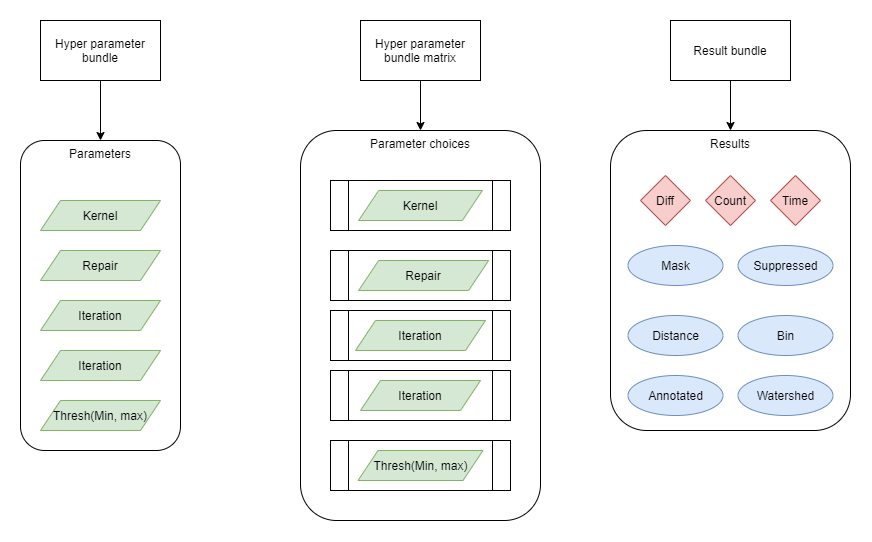

The diagram above was exported from draw.io. Its source (the exported page's mxGraphModel, read from the mxfile embedded in the PNG):
<mxGraphModel dx="1463" dy="846" grid="1" gridSize="10" guides="1" tooltips="1" connect="1" arrows="1" fold="1" page="1" pageScale="1" pageWidth="1169" pageHeight="827" math="0" shadow="0">
  <root>
    <mxCell id="HTvxAAJXH_xTbhdueTIU-0" />
    <mxCell id="HTvxAAJXH_xTbhdueTIU-1" parent="HTvxAAJXH_xTbhdueTIU-0" />
    <mxCell id="Ghi6Mftm5brrv1TUixKx-7" style="edgeStyle=orthogonalEdgeStyle;rounded=0;orthogonalLoop=1;jettySize=auto;html=1;exitX=0.5;exitY=1;exitDx=0;exitDy=0;entryX=0.5;entryY=0;entryDx=0;entryDy=0;startArrow=none;startFill=0;" edge="1" parent="HTvxAAJXH_xTbhdueTIU-1" source="HTvxAAJXH_xTbhdueTIU-2" target="Ghi6Mftm5brrv1TUixKx-5">
      <mxGeometry relative="1" as="geometry" />
    </mxCell>
    <mxCell id="HTvxAAJXH_xTbhdueTIU-2" value="Hyper parameter bundle" style="rounded=0;whiteSpace=wrap;html=1;" vertex="1" parent="HTvxAAJXH_xTbhdueTIU-1">
      <mxGeometry x="180" y="220" width="120" height="60" as="geometry" />
    </mxCell>
    <mxCell id="Ghi6Mftm5brrv1TUixKx-27" style="edgeStyle=orthogonalEdgeStyle;rounded=0;orthogonalLoop=1;jettySize=auto;html=1;exitX=0.5;exitY=1;exitDx=0;exitDy=0;entryX=0.5;entryY=0;entryDx=0;entryDy=0;startArrow=none;startFill=0;" edge="1" parent="HTvxAAJXH_xTbhdueTIU-1" source="HTvxAAJXH_xTbhdueTIU-3" target="Ghi6Mftm5brrv1TUixKx-9">
      <mxGeometry relative="1" as="geometry" />
    </mxCell>
    <mxCell id="HTvxAAJXH_xTbhdueTIU-3" value="Hyper parameter bundle matrix&lt;br&gt;" style="rounded=0;whiteSpace=wrap;html=1;" vertex="1" parent="HTvxAAJXH_xTbhdueTIU-1">
      <mxGeometry x="500" y="220" width="120" height="60" as="geometry" />
    </mxCell>
    <mxCell id="Ghi6Mftm5brrv1TUixKx-45" style="edgeStyle=orthogonalEdgeStyle;rounded=0;orthogonalLoop=1;jettySize=auto;html=1;exitX=0.5;exitY=1;exitDx=0;exitDy=0;entryX=0.5;entryY=0;entryDx=0;entryDy=0;startArrow=none;startFill=0;" edge="1" parent="HTvxAAJXH_xTbhdueTIU-1" source="HTvxAAJXH_xTbhdueTIU-4" target="Ghi6Mftm5brrv1TUixKx-29">
      <mxGeometry relative="1" as="geometry" />
    </mxCell>
    <mxCell id="HTvxAAJXH_xTbhdueTIU-4" value="Result bundle" style="rounded=0;whiteSpace=wrap;html=1;" vertex="1" parent="HTvxAAJXH_xTbhdueTIU-1">
      <mxGeometry x="810" y="220" width="120" height="60" as="geometry" />
    </mxCell>
    <mxCell id="Ghi6Mftm5brrv1TUixKx-6" value="" style="group" vertex="1" connectable="0" parent="HTvxAAJXH_xTbhdueTIU-1">
      <mxGeometry x="160" y="340" width="160" height="310" as="geometry" />
    </mxCell>
    <mxCell id="Ghi6Mftm5brrv1TUixKx-5" value="Parameters" style="rounded=1;whiteSpace=wrap;html=1;align=center;verticalAlign=top;" vertex="1" parent="Ghi6Mftm5brrv1TUixKx-6">
      <mxGeometry width="160" height="310" as="geometry" />
    </mxCell>
    <mxCell id="Ghi6Mftm5brrv1TUixKx-0" value="Kernel" style="shape=parallelogram;perimeter=parallelogramPerimeter;whiteSpace=wrap;html=1;fixedSize=1;fillColor=#d5e8d4;strokeColor=#82b366;" vertex="1" parent="Ghi6Mftm5brrv1TUixKx-6">
      <mxGeometry x="20" y="60" width="120" height="30" as="geometry" />
    </mxCell>
    <mxCell id="Ghi6Mftm5brrv1TUixKx-1" value="Repair" style="shape=parallelogram;perimeter=parallelogramPerimeter;whiteSpace=wrap;html=1;fixedSize=1;fillColor=#d5e8d4;strokeColor=#82b366;" vertex="1" parent="Ghi6Mftm5brrv1TUixKx-6">
      <mxGeometry x="20" y="110" width="120" height="30" as="geometry" />
    </mxCell>
    <mxCell id="Ghi6Mftm5brrv1TUixKx-2" value="Thresh(Min, max)" style="shape=parallelogram;perimeter=parallelogramPerimeter;whiteSpace=wrap;html=1;fixedSize=1;fillColor=#d5e8d4;strokeColor=#82b366;" vertex="1" parent="Ghi6Mftm5brrv1TUixKx-6">
      <mxGeometry x="20" y="260" width="120" height="30" as="geometry" />
    </mxCell>
    <mxCell id="Ghi6Mftm5brrv1TUixKx-3" value="Iteration" style="shape=parallelogram;perimeter=parallelogramPerimeter;whiteSpace=wrap;html=1;fixedSize=1;fillColor=#d5e8d4;strokeColor=#82b366;" vertex="1" parent="Ghi6Mftm5brrv1TUixKx-6">
      <mxGeometry x="20" y="210" width="120" height="30" as="geometry" />
    </mxCell>
    <mxCell id="Ghi6Mftm5brrv1TUixKx-4" value="Iteration" style="shape=parallelogram;perimeter=parallelogramPerimeter;whiteSpace=wrap;html=1;fixedSize=1;fillColor=#d5e8d4;strokeColor=#82b366;" vertex="1" parent="Ghi6Mftm5brrv1TUixKx-6">
      <mxGeometry x="20" y="160" width="120" height="30" as="geometry" />
    </mxCell>
    <mxCell id="Ghi6Mftm5brrv1TUixKx-8" value="" style="group" vertex="1" connectable="0" parent="HTvxAAJXH_xTbhdueTIU-1">
      <mxGeometry x="440" y="330" width="240" height="390" as="geometry" />
    </mxCell>
    <mxCell id="Ghi6Mftm5brrv1TUixKx-9" value="Parameter choices" style="rounded=1;whiteSpace=wrap;html=1;align=center;verticalAlign=top;" vertex="1" parent="Ghi6Mftm5brrv1TUixKx-8">
      <mxGeometry width="240" height="390" as="geometry" />
    </mxCell>
    <mxCell id="Ghi6Mftm5brrv1TUixKx-17" value="" style="group" vertex="1" connectable="0" parent="Ghi6Mftm5brrv1TUixKx-8">
      <mxGeometry x="30" y="50" width="180" height="50" as="geometry" />
    </mxCell>
    <mxCell id="Ghi6Mftm5brrv1TUixKx-15" value="" style="shape=process;whiteSpace=wrap;html=1;backgroundOutline=1;align=center;verticalAlign=top;" vertex="1" parent="Ghi6Mftm5brrv1TUixKx-17">
      <mxGeometry width="180" height="50" as="geometry" />
    </mxCell>
    <mxCell id="Ghi6Mftm5brrv1TUixKx-10" value="Kernel" style="shape=parallelogram;perimeter=parallelogramPerimeter;whiteSpace=wrap;html=1;fixedSize=1;fillColor=#d5e8d4;strokeColor=#82b366;" vertex="1" parent="Ghi6Mftm5brrv1TUixKx-17">
      <mxGeometry x="28.121250000000032" y="10" width="123.75" height="30" as="geometry" />
    </mxCell>
    <mxCell id="Ghi6Mftm5brrv1TUixKx-18" value="" style="group" vertex="1" connectable="0" parent="Ghi6Mftm5brrv1TUixKx-8">
      <mxGeometry x="30" y="120" width="180" height="50" as="geometry" />
    </mxCell>
    <mxCell id="Ghi6Mftm5brrv1TUixKx-19" value="" style="shape=process;whiteSpace=wrap;html=1;backgroundOutline=1;align=center;verticalAlign=top;" vertex="1" parent="Ghi6Mftm5brrv1TUixKx-18">
      <mxGeometry width="180" height="50" as="geometry" />
    </mxCell>
    <mxCell id="Ghi6Mftm5brrv1TUixKx-11" value="Repair" style="shape=parallelogram;perimeter=parallelogramPerimeter;whiteSpace=wrap;html=1;fixedSize=1;fillColor=#d5e8d4;strokeColor=#82b366;" vertex="1" parent="Ghi6Mftm5brrv1TUixKx-18">
      <mxGeometry x="28.120000000000005" y="10" width="130" height="30" as="geometry" />
    </mxCell>
    <mxCell id="Ghi6Mftm5brrv1TUixKx-21" value="" style="group" vertex="1" connectable="0" parent="Ghi6Mftm5brrv1TUixKx-8">
      <mxGeometry x="30" y="180" width="180" height="50" as="geometry" />
    </mxCell>
    <mxCell id="Ghi6Mftm5brrv1TUixKx-22" value="" style="shape=process;whiteSpace=wrap;html=1;backgroundOutline=1;align=center;verticalAlign=top;" vertex="1" parent="Ghi6Mftm5brrv1TUixKx-21">
      <mxGeometry width="180" height="50" as="geometry" />
    </mxCell>
    <mxCell id="Ghi6Mftm5brrv1TUixKx-14" value="Iteration" style="shape=parallelogram;perimeter=parallelogramPerimeter;whiteSpace=wrap;html=1;fixedSize=1;fillColor=#d5e8d4;strokeColor=#82b366;" vertex="1" parent="Ghi6Mftm5brrv1TUixKx-21">
      <mxGeometry x="25" y="10" width="130" height="30" as="geometry" />
    </mxCell>
    <mxCell id="Ghi6Mftm5brrv1TUixKx-23" value="" style="group" vertex="1" connectable="0" parent="Ghi6Mftm5brrv1TUixKx-8">
      <mxGeometry x="30" y="240" width="180" height="50" as="geometry" />
    </mxCell>
    <mxCell id="Ghi6Mftm5brrv1TUixKx-24" value="" style="shape=process;whiteSpace=wrap;html=1;backgroundOutline=1;align=center;verticalAlign=top;" vertex="1" parent="Ghi6Mftm5brrv1TUixKx-23">
      <mxGeometry width="180" height="50" as="geometry" />
    </mxCell>
    <mxCell id="Ghi6Mftm5brrv1TUixKx-13" value="Iteration" style="shape=parallelogram;perimeter=parallelogramPerimeter;whiteSpace=wrap;html=1;fixedSize=1;fillColor=#d5e8d4;strokeColor=#82b366;" vertex="1" parent="Ghi6Mftm5brrv1TUixKx-23">
      <mxGeometry x="30" y="10" width="120" height="30" as="geometry" />
    </mxCell>
    <mxCell id="Ghi6Mftm5brrv1TUixKx-25" value="" style="group" vertex="1" connectable="0" parent="Ghi6Mftm5brrv1TUixKx-8">
      <mxGeometry x="30" y="310" width="180" height="50" as="geometry" />
    </mxCell>
    <mxCell id="Ghi6Mftm5brrv1TUixKx-26" value="" style="shape=process;whiteSpace=wrap;html=1;backgroundOutline=1;align=center;verticalAlign=top;" vertex="1" parent="Ghi6Mftm5brrv1TUixKx-25">
      <mxGeometry width="180" height="50" as="geometry" />
    </mxCell>
    <mxCell id="Ghi6Mftm5brrv1TUixKx-12" value="Thresh(Min, max)" style="shape=parallelogram;perimeter=parallelogramPerimeter;whiteSpace=wrap;html=1;fixedSize=1;fillColor=#d5e8d4;strokeColor=#82b366;" vertex="1" parent="Ghi6Mftm5brrv1TUixKx-25">
      <mxGeometry x="27.5" y="10" width="125" height="30" as="geometry" />
    </mxCell>
    <mxCell id="Ghi6Mftm5brrv1TUixKx-28" value="REsults" style="group" vertex="1" connectable="0" parent="HTvxAAJXH_xTbhdueTIU-1">
      <mxGeometry x="750" y="330" width="240" height="300" as="geometry" />
    </mxCell>
    <mxCell id="Ghi6Mftm5brrv1TUixKx-29" value="Results" style="rounded=1;whiteSpace=wrap;html=1;align=center;verticalAlign=top;" vertex="1" parent="Ghi6Mftm5brrv1TUixKx-28">
      <mxGeometry width="240" height="300" as="geometry" />
    </mxCell>
    <mxCell id="8e6BMkh7bWCZpRaPeA9v-0" value="Count" style="rhombus;whiteSpace=wrap;html=1;fillColor=#f8cecc;strokeColor=#b85450;" vertex="1" parent="Ghi6Mftm5brrv1TUixKx-28">
      <mxGeometry x="95" y="45" width="50" height="50" as="geometry" />
    </mxCell>
    <mxCell id="8e6BMkh7bWCZpRaPeA9v-7" value="Diff" style="rhombus;whiteSpace=wrap;html=1;fillColor=#f8cecc;strokeColor=#b85450;" vertex="1" parent="Ghi6Mftm5brrv1TUixKx-28">
      <mxGeometry x="30" y="45" width="50" height="50" as="geometry" />
    </mxCell>
    <mxCell id="8e6BMkh7bWCZpRaPeA9v-8" value="Time" style="rhombus;whiteSpace=wrap;html=1;fillColor=#f8cecc;strokeColor=#b85450;" vertex="1" parent="Ghi6Mftm5brrv1TUixKx-28">
      <mxGeometry x="160" y="45" width="50" height="50" as="geometry" />
    </mxCell>
    <mxCell id="8e6BMkh7bWCZpRaPeA9v-4" value="Watershed" style="ellipse;whiteSpace=wrap;html=1;fillColor=#dae8fc;strokeColor=#6c8ebf;" vertex="1" parent="Ghi6Mftm5brrv1TUixKx-28">
      <mxGeometry x="127.5" y="245" width="95" height="40" as="geometry" />
    </mxCell>
    <mxCell id="8e6BMkh7bWCZpRaPeA9v-5" value="Annotated" style="ellipse;whiteSpace=wrap;html=1;fillColor=#dae8fc;strokeColor=#6c8ebf;" vertex="1" parent="Ghi6Mftm5brrv1TUixKx-28">
      <mxGeometry x="17.5" y="245" width="95" height="40" as="geometry" />
    </mxCell>
    <mxCell id="8e6BMkh7bWCZpRaPeA9v-3" value="Bin" style="ellipse;whiteSpace=wrap;html=1;fillColor=#dae8fc;strokeColor=#6c8ebf;" vertex="1" parent="Ghi6Mftm5brrv1TUixKx-28">
      <mxGeometry x="127.5" y="185" width="95" height="40" as="geometry" />
    </mxCell>
    <mxCell id="8e6BMkh7bWCZpRaPeA9v-6" value="Distance" style="ellipse;whiteSpace=wrap;html=1;fillColor=#dae8fc;strokeColor=#6c8ebf;" vertex="1" parent="Ghi6Mftm5brrv1TUixKx-28">
      <mxGeometry x="17.5" y="185" width="95" height="40" as="geometry" />
    </mxCell>
    <mxCell id="8e6BMkh7bWCZpRaPeA9v-2" value="Mask" style="ellipse;whiteSpace=wrap;html=1;fillColor=#dae8fc;strokeColor=#6c8ebf;" vertex="1" parent="Ghi6Mftm5brrv1TUixKx-28">
      <mxGeometry x="17.5" y="115" width="95" height="40" as="geometry" />
    </mxCell>
    <mxCell id="8e6BMkh7bWCZpRaPeA9v-1" value="Suppressed" style="ellipse;whiteSpace=wrap;html=1;fillColor=#dae8fc;strokeColor=#6c8ebf;" vertex="1" parent="Ghi6Mftm5brrv1TUixKx-28">
      <mxGeometry x="127.5" y="115" width="95" height="40" as="geometry" />
    </mxCell>
  </root>
</mxGraphModel>